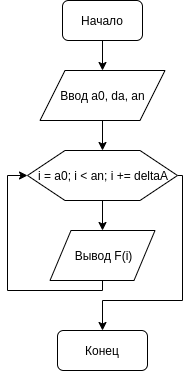

The diagram above was exported from draw.io. Its source (the exported page's mxGraphModel, read from the mxfile embedded in the PNG):
<mxGraphModel dx="1422" dy="689" grid="1" gridSize="10" guides="1" tooltips="1" connect="1" arrows="1" fold="1" page="1" pageScale="1" pageWidth="827" pageHeight="1169" math="0" shadow="0">
  <root>
    <mxCell id="0" />
    <mxCell id="1" parent="0" />
    <mxCell id="PoWiXx9ggPifThLHiwq0-12" style="edgeStyle=orthogonalEdgeStyle;rounded=0;orthogonalLoop=1;jettySize=auto;html=1;" edge="1" parent="1" source="PoWiXx9ggPifThLHiwq0-1">
      <mxGeometry relative="1" as="geometry">
        <mxPoint x="250" y="140" as="targetPoint" />
      </mxGeometry>
    </mxCell>
    <mxCell id="PoWiXx9ggPifThLHiwq0-1" value="Начало" style="rounded=1;whiteSpace=wrap;html=1;" vertex="1" parent="1">
      <mxGeometry x="210" y="70" width="80" height="40" as="geometry" />
    </mxCell>
    <mxCell id="PoWiXx9ggPifThLHiwq0-7" value="Конец" style="rounded=1;whiteSpace=wrap;html=1;" vertex="1" parent="1">
      <mxGeometry x="205" y="400" width="90" height="40" as="geometry" />
    </mxCell>
    <mxCell id="PoWiXx9ggPifThLHiwq0-37" style="edgeStyle=orthogonalEdgeStyle;rounded=0;orthogonalLoop=1;jettySize=auto;html=1;" edge="1" parent="1" source="PoWiXx9ggPifThLHiwq0-34" target="PoWiXx9ggPifThLHiwq0-36">
      <mxGeometry relative="1" as="geometry" />
    </mxCell>
    <mxCell id="PoWiXx9ggPifThLHiwq0-34" value="Ввод a0, da, an" style="shape=parallelogram;perimeter=parallelogramPerimeter;whiteSpace=wrap;html=1;" vertex="1" parent="1">
      <mxGeometry x="187.5" y="140" width="125" height="50" as="geometry" />
    </mxCell>
    <mxCell id="PoWiXx9ggPifThLHiwq0-39" style="edgeStyle=orthogonalEdgeStyle;rounded=0;orthogonalLoop=1;jettySize=auto;html=1;" edge="1" parent="1" source="PoWiXx9ggPifThLHiwq0-36" target="PoWiXx9ggPifThLHiwq0-38">
      <mxGeometry relative="1" as="geometry" />
    </mxCell>
    <mxCell id="PoWiXx9ggPifThLHiwq0-43" style="edgeStyle=orthogonalEdgeStyle;rounded=0;orthogonalLoop=1;jettySize=auto;html=1;entryX=0.5;entryY=0;entryDx=0;entryDy=0;" edge="1" parent="1" source="PoWiXx9ggPifThLHiwq0-36" target="PoWiXx9ggPifThLHiwq0-7">
      <mxGeometry relative="1" as="geometry">
        <Array as="points">
          <mxPoint x="330" y="245" />
          <mxPoint x="330" y="370" />
          <mxPoint x="250" y="370" />
        </Array>
      </mxGeometry>
    </mxCell>
    <mxCell id="PoWiXx9ggPifThLHiwq0-36" value="i = a0; i &amp;lt; an; i += deltaA" style="shape=hexagon;perimeter=hexagonPerimeter2;whiteSpace=wrap;html=1;" vertex="1" parent="1">
      <mxGeometry x="175" y="220" width="150" height="50" as="geometry" />
    </mxCell>
    <mxCell id="PoWiXx9ggPifThLHiwq0-42" style="edgeStyle=orthogonalEdgeStyle;rounded=0;orthogonalLoop=1;jettySize=auto;html=1;entryX=0;entryY=0.5;entryDx=0;entryDy=0;" edge="1" parent="1" source="PoWiXx9ggPifThLHiwq0-38" target="PoWiXx9ggPifThLHiwq0-36">
      <mxGeometry relative="1" as="geometry">
        <Array as="points">
          <mxPoint x="250" y="360" />
          <mxPoint x="155" y="360" />
          <mxPoint x="155" y="245" />
        </Array>
      </mxGeometry>
    </mxCell>
    <mxCell id="PoWiXx9ggPifThLHiwq0-38" value="Вывод F(i)" style="shape=parallelogram;perimeter=parallelogramPerimeter;whiteSpace=wrap;html=1;" vertex="1" parent="1">
      <mxGeometry x="197.5" y="300" width="105" height="50" as="geometry" />
    </mxCell>
  </root>
</mxGraphModel>